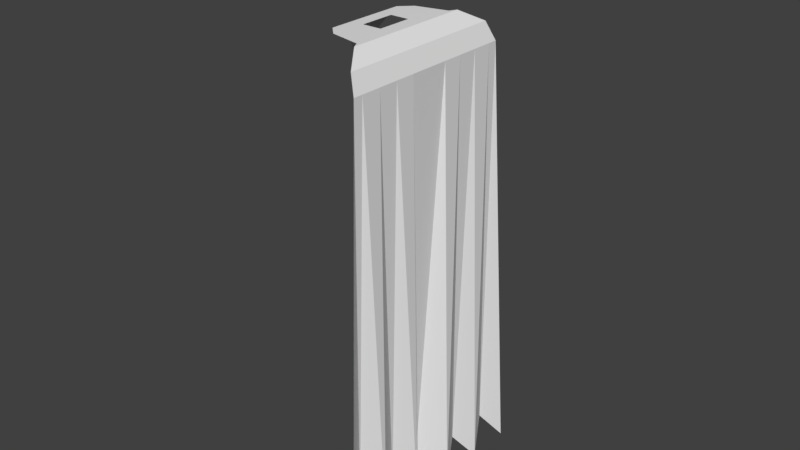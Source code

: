 # Source: hero.blend  (saved by Blender 2.79.0; exported with 4.5.12 LTS)
import bpy
from mathutils import Matrix  # noqa: F401  (used for matrix-valued properties, if any)

bpy.ops.wm.read_factory_settings(use_empty=True)
scene = bpy.context.scene
scene.name = 'Scene'

# ---- collections
col_collection_1 = bpy.data.collections.new('Collection 1'); scene.collection.children.link(col_collection_1)

# ---- world
world_world = bpy.data.worlds.new('World'); scene.world = world_world
world_world.color = (0.05088, 0.05088, 0.05088)
world_world.use_sun_shadow = False
world_world.sun_shadow_jitter_overblur = 0.0
world_world.cycles.sampling_method = 'MANUAL'

# ---- meshes
me_circle = bpy.data.meshes.new('Circle')
me_circle.from_pydata([(0.3151, 1.432, 0.01077), (-0.01889, 1.433, 0.01077), (-0.3464, 1.262, 0.01077), (-0.5634, 0.88, 0.01077), (-0.5209, 0.4586, 0.01077), (-0.3502, 0.1312, 0.01077), (-0.1511, 0.00169, 0.01077), (0.1936, 0.1112, 0.01077), (0.4774, 0.425, 0.01077), (0.6101, 0.8434, 0.01077), (0.7665, 1.234, 0.01077), (0.08318, 1.008, 0.03016), (-0.05575, 0.9778, 0.03016), (-0.1011, 0.9519, 0.03016), (-0.185, 0.8052, 0.03016), (-0.159, 0.6433, 0.03016), (-0.1414, 0.5436, 0.03016), (-0.06926, 0.5012, 0.03016), (0.01261, 0.5609, 0.03016), (0.05473, 0.6303, 0.03016), (0.1233, 0.7912, 0.03016), (0.1876, 0.9412, 0.03016), (0.3151, 1.432, 0.08834), (-0.01889, 1.433, 0.08834), (-0.3464, 1.262, 0.08834), (-0.5634, 0.88, 0.08834), (-0.5209, 0.4586, 0.08834), (-0.3502, 0.1312, 0.08834), (-0.1511, 0.00169, 0.08834), (0.1936, 0.1112, 0.08834), (0.4774, 0.425, 0.08834), (0.6101, 0.8434, 0.08834), (0.7665, 1.234, 0.08834), (0.08318, 1.008, 0.06895), (-0.05575, 0.9778, 0.06895), (-0.1011, 0.9519, 0.06895), (-0.185, 0.8052, 0.06895), (-0.159, 0.6433, 0.06895), (-0.1414, 0.5436, 0.06895), (-0.06926, 0.5012, 0.06895), (0.01261, 0.5609, 0.06895), (0.05473, 0.6303, 0.06895), (0.1233, 0.7912, 0.06895), (0.1876, 0.9412, 0.06895), (0.3151, -1.432, 0.01077), (-0.01889, -1.433, 0.01077), (-0.3464, -1.262, 0.01077), (-0.5634, -0.88, 0.01077), (-0.5209, -0.4586, 0.01077), (-0.3502, -0.1312, 0.01077), (-0.1511, -0.00169, 0.01077), (0.1936, -0.1112, 0.01077), (0.4774, -0.425, 0.01077), (0.6101, -0.8434, 0.01077), (0.7665, -1.234, 0.01077), (0.08318, -1.008, 0.03016), (-0.05575, -0.9778, 0.03016), (-0.1011, -0.9519, 0.03016), (-0.185, -0.8052, 0.03016), (-0.159, -0.6433, 0.03016), (-0.1414, -0.5436, 0.03016), (-0.06926, -0.5012, 0.03016), (0.01261, -0.5609, 0.03016), (0.05473, -0.6303, 0.03016), (0.1233, -0.7912, 0.03016), (0.1876, -0.9412, 0.03016), (0.3151, -1.432, 0.08834), (-0.01889, -1.433, 0.08834), (-0.3464, -1.262, 0.08834), (-0.5634, -0.88, 0.08834), (-0.5209, -0.4586, 0.08834), (-0.3502, -0.1312, 0.08834), (-0.1511, -0.00169, 0.08834), (0.1936, -0.1112, 0.08834), (0.4774, -0.425, 0.08834), (0.6101, -0.8434, 0.08834), (0.7665, -1.234, 0.08834), (0.08318, -1.008, 0.06895), (-0.05575, -0.9778, 0.06895), (-0.1011, -0.9519, 0.06895), (-0.185, -0.8052, 0.06895), (-0.159, -0.6433, 0.06895), (-0.1414, -0.5436, 0.06895), (-0.06926, -0.5012, 0.06895), (0.01261, -0.5609, 0.06895), (0.05473, -0.6303, 0.06895), (0.1233, -0.7912, 0.06895), (0.1876, -0.9412, 0.06895), (-0.01889, 1.433, 0.01077), (0.3151, 1.432, 0.01077), (-0.3464, 1.262, 0.01077), (-0.3464, 1.262, 0.01077), (-0.5634, 0.88, 0.01077), (-0.5634, 0.88, 0.01077), (-0.5209, 0.4586, 0.01077), (-0.3502, 0.1312, 0.01077), (-0.1511, 0.00169, 0.01077), (-0.1511, 0.00169, 0.01077), (0.1936, 0.1112, 0.01077), (0.1936, 0.1112, 0.01077), (0.4774, 0.425, 0.01077), (0.6101, 0.8434, 0.01077), (0.7665, 1.234, 0.01077), (0.7665, 1.234, 0.01077), (-0.05575, 0.9778, 0.03016), (0.08318, 1.008, 0.03016), (0.08318, 1.008, 0.03016), (-0.1011, 0.9519, 0.03016), (-0.1011, 0.9519, 0.03016), (-0.185, 0.8052, 0.03016), (-0.185, 0.8052, 0.03016), (-0.159, 0.6433, 0.03016), (-0.1414, 0.5436, 0.03016), (-0.1414, 0.5436, 0.03016), (-0.06926, 0.5012, 0.03016), (-0.06926, 0.5012, 0.03016), (0.01261, 0.5609, 0.03016), (0.05473, 0.6303, 0.03016), (0.1233, 0.7912, 0.03016), (0.1876, 0.9412, 0.03016), (0.1876, 0.9412, 0.03016), (-0.01889, 1.433, 0.08834), (0.3151, 1.432, 0.08834), (-0.3464, 1.262, 0.08834), (-0.3464, 1.262, 0.08834), (-0.5634, 0.88, 0.08834), (-0.5634, 0.88, 0.08834), (-0.5209, 0.4586, 0.08834), (-0.3502, 0.1312, 0.08834), (-0.1511, 0.00169, 0.08834), (-0.1511, 0.00169, 0.08834), (0.1936, 0.1112, 0.08834), (0.1936, 0.1112, 0.08834), (0.4774, 0.425, 0.08834), (0.6101, 0.8434, 0.08834), (0.7665, 1.234, 0.08834), (0.7665, 1.234, 0.08834), (-0.05575, 0.9778, 0.06895), (0.08318, 1.008, 0.06895), (0.08318, 1.008, 0.06895), (-0.1011, 0.9519, 0.06895), (-0.1011, 0.9519, 0.06895), (-0.185, 0.8052, 0.06895), (-0.185, 0.8052, 0.06895), (-0.159, 0.6433, 0.06895), (-0.1414, 0.5436, 0.06895), (-0.1414, 0.5436, 0.06895), (-0.06926, 0.5012, 0.06895), (-0.06926, 0.5012, 0.06895), (0.01261, 0.5609, 0.06895), (0.05473, 0.6303, 0.06895), (0.1233, 0.7912, 0.06895), (0.1876, 0.9412, 0.06895), (0.1876, 0.9412, 0.06895), (-0.01889, -1.433, 0.01077), (0.3151, -1.432, 0.01077), (-0.3464, -1.262, 0.01077), (-0.3464, -1.262, 0.01077), (-0.5634, -0.88, 0.01077), (-0.5634, -0.88, 0.01077), (-0.5209, -0.4586, 0.01077), (-0.3502, -0.1312, 0.01077), (-0.1511, -0.00169, 0.01077), (-0.1511, -0.00169, 0.01077), (0.1936, -0.1112, 0.01077), (0.1936, -0.1112, 0.01077), (0.4774, -0.425, 0.01077), (0.6101, -0.8434, 0.01077), (0.7665, -1.234, 0.01077), (0.7665, -1.234, 0.01077), (-0.05575, -0.9778, 0.03016), (0.08318, -1.008, 0.03016), (0.08318, -1.008, 0.03016), (-0.1011, -0.9519, 0.03016), (-0.1011, -0.9519, 0.03016), (-0.185, -0.8052, 0.03016), (-0.185, -0.8052, 0.03016), (-0.159, -0.6433, 0.03016), (-0.1414, -0.5436, 0.03016), (-0.1414, -0.5436, 0.03016), (-0.06926, -0.5012, 0.03016), (-0.06926, -0.5012, 0.03016), (0.01261, -0.5609, 0.03016), (0.05473, -0.6303, 0.03016), (0.1233, -0.7912, 0.03016), (0.1876, -0.9412, 0.03016), (0.1876, -0.9412, 0.03016), (-0.01889, -1.433, 0.08834), (0.3151, -1.432, 0.08834), (-0.3464, -1.262, 0.08834), (-0.3464, -1.262, 0.08834), (-0.5634, -0.88, 0.08834), (-0.5634, -0.88, 0.08834), (-0.5209, -0.4586, 0.08834), (-0.3502, -0.1312, 0.08834), (-0.1511, -0.00169, 0.08834), (-0.1511, -0.00169, 0.08834), (0.1936, -0.1112, 0.08834), (0.1936, -0.1112, 0.08834), (0.4774, -0.425, 0.08834), (0.6101, -0.8434, 0.08834), (0.7665, -1.234, 0.08834), (0.7665, -1.234, 0.08834), (-0.05575, -0.9778, 0.06895), (0.08318, -1.008, 0.06895), (0.08318, -1.008, 0.06895), (-0.1011, -0.9519, 0.06895), (-0.1011, -0.9519, 0.06895), (-0.185, -0.8052, 0.06895), (-0.185, -0.8052, 0.06895), (-0.159, -0.6433, 0.06895), (-0.1414, -0.5436, 0.06895), (-0.1414, -0.5436, 0.06895), (-0.06926, -0.5012, 0.06895), (-0.06926, -0.5012, 0.06895), (0.01261, -0.5609, 0.06895), (0.05473, -0.6303, 0.06895), (0.1233, -0.7912, 0.06895), (0.1876, -0.9412, 0.06895), (0.1876, -0.9412, 0.06895)], [], [(101, 118, 119, 102), (96, 114, 116, 98), (92, 109, 111, 94), (102, 119, 105, 89), (89, 105, 104, 88), (98, 116, 117, 100), (94, 111, 112, 95), (88, 104, 107, 90), (100, 117, 118, 101), (95, 112, 114, 96), (90, 107, 109, 92), (134, 135, 152, 151), (129, 131, 149, 147), (125, 127, 144, 142), (135, 122, 138, 152), (122, 121, 137, 138), (131, 133, 150, 149), (127, 128, 145, 144), (121, 123, 140, 137), (133, 134, 151, 150), (128, 129, 147, 145), (123, 125, 142, 140), (0, 1, 23, 22), (113, 15, 37, 146), (8, 9, 31, 30), (1, 91, 124, 23), (115, 16, 38, 148), (9, 103, 136, 31), (2, 93, 126, 24), (18, 17, 39, 40), (10, 0, 22, 32), (3, 4, 26, 25), (19, 18, 40, 41), (12, 106, 139, 34), (4, 5, 27, 26), (20, 19, 41, 42), (108, 12, 34, 141), (5, 97, 130, 27), (120, 20, 42, 153), (110, 13, 35, 143), (6, 99, 132, 28), (11, 21, 43, 33), (15, 14, 36, 37), (7, 8, 30, 29), (167, 168, 185, 184), (162, 164, 182, 180), (158, 160, 177, 175), (168, 155, 171, 185), (155, 154, 170, 171), (164, 166, 183, 182), (160, 161, 178, 177), (154, 156, 173, 170), (166, 167, 184, 183), (161, 162, 180, 178), (156, 158, 175, 173), (200, 217, 218, 201), (195, 213, 215, 197), (191, 208, 210, 193), (201, 218, 204, 188), (188, 204, 203, 187), (197, 215, 216, 199), (193, 210, 211, 194), (187, 203, 206, 189), (199, 216, 217, 200), (194, 211, 213, 195), (189, 206, 208, 191), (44, 66, 67, 45), (179, 212, 81, 59), (52, 74, 75, 53), (45, 67, 190, 157), (181, 214, 82, 60), (53, 75, 202, 169), (46, 68, 192, 159), (62, 84, 83, 61), (54, 76, 66, 44), (47, 69, 70, 48), (63, 85, 84, 62), (56, 78, 205, 172), (48, 70, 71, 49), (64, 86, 85, 63), (174, 207, 78, 56), (49, 71, 196, 163), (186, 219, 86, 64), (176, 209, 79, 57), (50, 72, 198, 165), (55, 77, 87, 65), (59, 81, 80, 58), (51, 73, 74, 52)])
me_circle.polygons.foreach_set('use_smooth', [True] * 88)
me_circle.use_remesh_preserve_volume = False
me_circle.use_remesh_preserve_attributes = False
me_circle.use_mirror_vertex_groups = False
me_circle.update()
me_cylinder = bpy.data.meshes.new('Cylinder')
me_cylinder.from_pydata([(0.02149, 0.1201, 0.0), (-0.02149, 0.1201, 0.0), (0.02149, 0.09718, 0.07061), (-0.02149, 0.09718, 0.07061), (0.02149, 0.03712, 0.1142), (-0.02149, 0.03712, 0.1142), (0.02149, -0.03712, 0.1142), (-0.02149, -0.03712, 0.1142), (0.02149, -0.09718, 0.0706), (-0.02149, -0.09718, 0.0706), (0.02149, -0.1201, 0.0), (-0.02149, -0.1201, 0.0), (0.02149, -0.09718, -0.07061), (-0.02149, -0.09718, -0.07061), (0.02149, -0.03712, -0.1142), (-0.02149, -0.03712, -0.1142), (0.02149, 0.03712, -0.1142), (-0.02149, 0.03712, -0.1142), (0.02149, 0.09718, -0.0706), (-0.02149, 0.09718, -0.0706)], [], [(0, 1, 3, 2), (2, 3, 5, 4), (4, 5, 7, 6), (6, 7, 9, 8), (8, 9, 11, 10), (10, 11, 13, 12), (12, 13, 15, 14), (14, 15, 17, 16), (3, 1, 19, 17, 15, 13, 11, 9, 7, 5), (16, 17, 19, 18), (18, 19, 1, 0), (0, 2, 4, 6, 8, 10, 12, 14, 16, 18)])
me_cylinder.use_remesh_preserve_volume = False
me_cylinder.use_remesh_preserve_attributes = False
me_cylinder.use_mirror_vertex_groups = False
me_cylinder.update()
me_plane = bpy.data.meshes.new('Plane')
me_plane.from_pydata([(2.214, -1.003, -0.1624), (-1.786, -0.5069, -0.4806), (-1.786, -0.5687, -0.4476), (-1.534, -0.7978, -0.2528), (-1.686, -0.749, -0.3182), (-1.786, -0.3273, -0.8483), (-1.786, -0.1528, -0.5744), (-1.786, -0.1528, -0.7361), (-1.786, -0.3494, -0.8483), (-1.786, -0.4457, -0.752), (1.947, -0.8029, -0.2659), (2.214, -0.6029, -0.1624), (1.947, -0.4029, -0.2659), (2.214, -0.2029, -0.1624), (-1.534, -0.7117, -0.2528), (-1.534, -0.5345, -0.2528), (-1.534, -0.3573, -0.2528), (-1.534, -0.1801, -0.2528), (-1.621, -0.05894, -0.8483), (-1.786, 0.0, -0.5744), (2.214, 1.003, -0.1624), (-1.786, 0.5069, -0.4806), (2.069, 0.0, -0.3563), (-1.786, 0.5687, -0.4476), (-1.786, 0.0, -0.4476), (-1.534, 0.7978, -0.2528), (-1.686, 0.749, -0.3182), (-1.686, 0.0, -0.3182), (-1.534, 0.0, -0.2528), (-1.786, 0.0, -0.8483), (-1.786, 0.3273, -0.8483), (-1.786, 0.1528, -0.5744), (-1.786, 0.0, -0.7361), (-1.786, 0.1528, -0.7361), (-1.786, 0.3494, -0.8483), (-1.786, 0.4457, -0.752), (1.947, 0.8029, -0.2659), (2.214, 0.6029, -0.1624), (1.947, 0.4029, -0.2659), (2.214, 0.2029, -0.1624), (-1.534, 0.7117, -0.2528), (-1.534, 0.5345, -0.2528), (-1.534, 0.3573, -0.2528), (-1.534, 0.1801, -0.2528), (-1.621, 0.0, -0.8483), (-1.621, 0.05894, -0.8483)], [], [(2, 24, 19, 6, 1), (17, 13, 22, 28), (27, 4, 3, 14, 15, 16, 17, 28), (4, 27, 24, 2), (7, 32, 29, 5), (1, 6, 7, 5, 8, 9), (3, 0, 10, 14), (14, 10, 11, 15), (15, 11, 12, 16), (16, 12, 13, 17), (5, 29, 44, 18), (23, 21, 31, 19, 24), (43, 28, 22, 39), (27, 28, 43, 42, 41, 40, 25, 26), (26, 23, 24, 27), (33, 30, 29, 32), (21, 35, 34, 30, 33, 31), (25, 40, 36, 20), (40, 41, 37, 36), (41, 42, 38, 37), (42, 43, 39, 38), (30, 45, 44, 29)])
me_plane.use_remesh_preserve_volume = False
me_plane.use_remesh_preserve_attributes = False
me_plane.use_mirror_vertex_groups = False
me_plane.update()

# ---- objects
ob_circle = bpy.data.objects.new('Circle', me_circle)
ob_cylinder = bpy.data.objects.new('Cylinder', me_cylinder)
ob_plane = bpy.data.objects.new('Plane', me_plane)

# ---- transforms, parenting, visibility, modifiers, constraints
ob_circle.location = (-0.7513, 0.0, 2.451)
ob_circle.rotation_euler = (-0.0, -1.571, 0.0)
ob_circle.scale = (0.2131, 0.2131, 0.2131)
ob_circle.lineart.crease_threshold = 0.0
ob_cylinder.location = (-0.8628, -2.98e-08, 1.619)
ob_cylinder.lineart.crease_threshold = 0.0
ob_plane.location = (0.0, 0.0, 0.0)
ob_plane.rotation_euler = (-0.0, 1.571, 0.0)
ob_plane.lineart.crease_threshold = 0.0

# ---- collection membership
col_collection_1.objects.link(ob_circle)
col_collection_1.objects.link(ob_cylinder)
col_collection_1.objects.link(ob_plane)

# ---- scene / render settings (as saved in the file)
scene.frame_start = 1; scene.frame_end = 250; scene.frame_set(1)
scene.render.engine = 'BLENDER_EEVEE_NEXT'
scene.render.resolution_percentage = 50
scene.render.dither_intensity = 0.0
scene.cycles.use_denoising = False
scene.cycles.samples = 128
scene.cycles.sampling_pattern = 'TABULATED_SOBOL'
scene.cycles.use_adaptive_sampling = False
scene.cycles.use_light_tree = False
scene.cycles.blur_glossy = 0.0
scene.cycles.sample_clamp_indirect = 0.0
scene.view_settings.view_transform = 'Standard'
bpy.context.view_layer.update()

# ---- added for rendering (the .blend has no active camera and no usable light): camera, sun
cam_auto = bpy.data.cameras.new('AutoCamera')
cam_auto.lens = 50.0
cam_auto.sensor_width = 36.0
cam_auto.clip_end = 1000.0
ob_auto_camera = bpy.data.objects.new('AutoCamera', cam_auto)
scene.collection.objects.link(ob_auto_camera)
ob_auto_camera.location = (4.35969, -5.85968, 4.10669)
ob_auto_camera.rotation_euler = (1.09748, -7.21219e-08, 0.694738)
scene.camera = ob_auto_camera
light_auto_sun = bpy.data.lights.new('AutoSun', 'SUN')
light_auto_sun.energy = 3.0
light_auto_sun.angle = 0.0523599
ob_auto_sun = bpy.data.objects.new('AutoSun', light_auto_sun)
scene.collection.objects.link(ob_auto_sun)
ob_auto_sun.rotation_euler = (0.872665, 0.174533, 0.523599)
bpy.context.view_layer.update()
